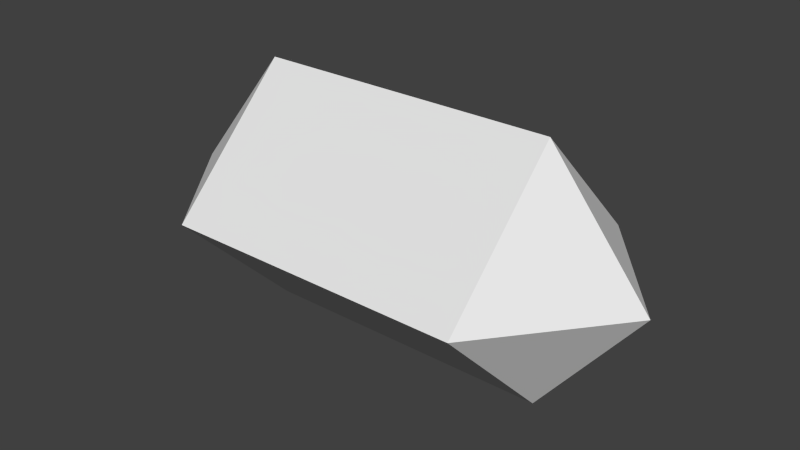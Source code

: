 # Source: laser_charged_red.blend  (saved by Blender 2.66.1; exported with 4.5.12 LTS)
import bpy
from mathutils import Matrix  # noqa: F401  (used for matrix-valued properties, if any)

bpy.ops.wm.read_factory_settings(use_empty=True)
scene = bpy.context.scene
scene.name = 'Scene'

# ---- collections
col_collection_1 = bpy.data.collections.new('Collection 1'); scene.collection.children.link(col_collection_1)

# ---- world
world_world = bpy.data.worlds.new('World'); scene.world = world_world
world_world.color = (0.05088, 0.05088, 0.05088)
world_world.use_sun_shadow = False
world_world.sun_shadow_jitter_overblur = 0.0
world_world.cycles.sampling_method = 'MANUAL'
world_world.cycles.sample_map_resolution = 256

# ---- meshes
me_plane = bpy.data.meshes.new('Plane')
me_plane.from_pydata([(0.12, -7.55e-09, -0.1), (-0.12, -7.55e-09, -0.1), (0.12, 7.55e-09, 0.1), (-0.12, 7.55e-09, 0.1), (0.12, -0.1, 0.0), (-0.12, -0.1, 0.0), (0.12, 0.1, 0.0), (-0.12, 0.1, 0.0), (0.2, 0.0, 0.0), (-0.2, 0.0, 0.0)], [], [(7, 1, 9), (9, 3, 7), (5, 3, 9), (9, 1, 5), (4, 5, 1, 0), (2, 3, 5, 4), (0, 1, 7, 6), (6, 7, 3, 2), (8, 6, 2), (0, 6, 8), (8, 4, 0), (2, 4, 8)])
_uv = me_plane.uv_layers.new(name='UVMap')
_uv.uv.foreach_set('vector', [0.5, 1.0, 0.5, 0.5, 0.25, 0.75, 0.25, 0.75, 0.0, 1.0, 0.5, 1.0, 0.0, 0.5, 0.0, 1.0, 0.25, 0.75, 0.25, 0.75, 0.5, 0.5, 0.0, 0.5, 0.9999, 7.681e-05, 7.675e-05, 7.675e-05, 0.0, 0.5, 1.0, 0.5, 0.9999, 7.688e-05, 7.675e-05, 7.675e-05, 0.0, 0.5, 1.0, 0.5, 0.9999, 7.688e-05, 7.675e-05, 7.675e-05, 0.0, 0.5, 1.0, 0.5, 0.9999, 7.678e-05, 7.675e-05, 7.675e-05, 0.0, 0.5, 1.0, 0.5, 0.25, 0.75, 0.5, 1.0, 0.5, 0.5, 0.0, 1.0, 0.5, 1.0, 0.25, 0.75, 0.25, 0.75, 0.0, 0.5, 0.0, 1.0, 0.5, 0.5, 0.0, 0.5, 0.25, 0.75])
me_plane.use_remesh_preserve_volume = False
me_plane.use_remesh_preserve_attributes = False
me_plane.use_mirror_vertex_groups = False
me_plane.update()

# ---- objects
ob_plane = bpy.data.objects.new('Plane', me_plane)

# ---- transforms, parenting, visibility, modifiers, constraints
ob_plane.location = (0.0, 0.0, 0.0)
ob_plane.lineart.crease_threshold = 0.0

# ---- collection membership
col_collection_1.objects.link(ob_plane)

# ---- scene / render settings (as saved in the file)
scene.frame_start = 1; scene.frame_end = 250; scene.frame_set(1)
scene.render.engine = 'BLENDER_EEVEE_NEXT'
scene.render.image_settings.color_mode = 'RGB'
scene.render.image_settings.compression = 90
scene.render.resolution_percentage = 50
scene.render.dither_intensity = 0.0
scene.render.bake_margin = 2
scene.cycles.use_denoising = False
scene.cycles.samples = 10
scene.cycles.sampling_pattern = 'TABULATED_SOBOL'
scene.cycles.light_sampling_threshold = 0.0
scene.cycles.use_adaptive_sampling = False
scene.cycles.use_light_tree = False
scene.cycles.blur_glossy = 0.0
scene.cycles.volume_bounces = 1
scene.cycles.pixel_filter_type = 'GAUSSIAN'
scene.cycles.sample_clamp_indirect = 0.0
scene.view_settings.view_transform = 'Standard'
bpy.context.view_layer.update()

# ---- added for rendering (the .blend has no active camera and no usable light): camera, sun
cam_auto = bpy.data.cameras.new('AutoCamera')
cam_auto.lens = 50.0
cam_auto.sensor_width = 36.0
cam_auto.clip_end = 1000.0
ob_auto_camera = bpy.data.objects.new('AutoCamera', cam_auto)
scene.collection.objects.link(ob_auto_camera)
ob_auto_camera.location = (0.453266, -0.543919, 0.362613)
ob_auto_camera.rotation_euler = (1.09748, -7.21219e-08, 0.694738)
scene.camera = ob_auto_camera
light_auto_sun = bpy.data.lights.new('AutoSun', 'SUN')
light_auto_sun.energy = 3.0
light_auto_sun.angle = 0.0523599
ob_auto_sun = bpy.data.objects.new('AutoSun', light_auto_sun)
scene.collection.objects.link(ob_auto_sun)
ob_auto_sun.rotation_euler = (0.872665, 0.174533, 0.523599)
bpy.context.view_layer.update()
